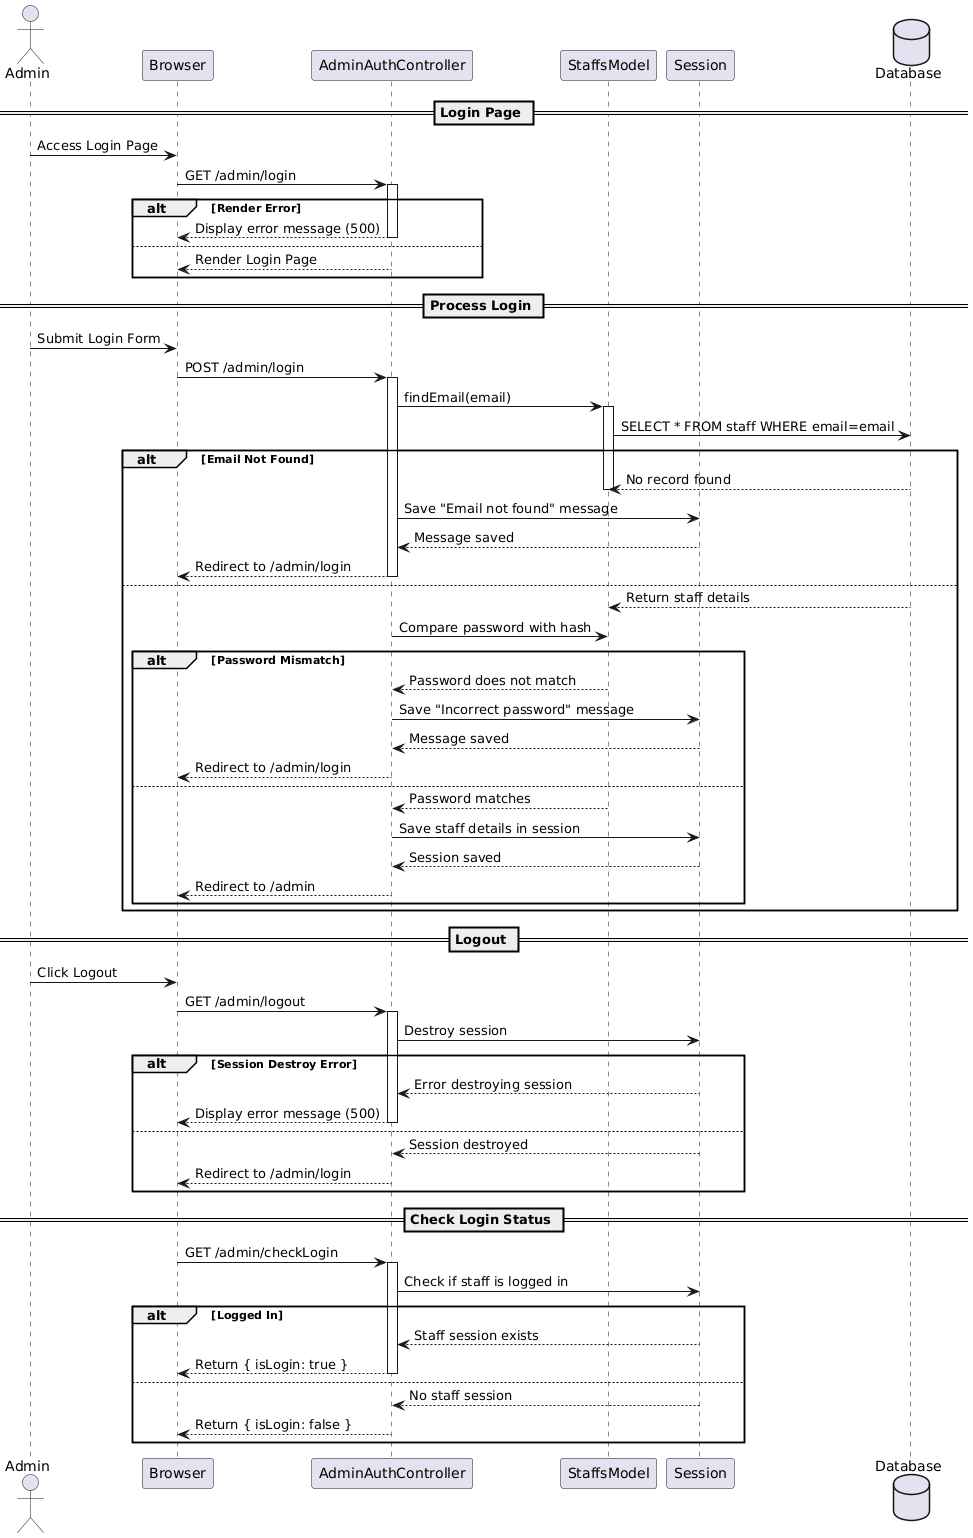

The diagram above was rendered by PlantUML. Its source (embedded in the PNG):
@startuml
actor Admin
participant "Browser" as Browser
participant "AdminAuthController" as Controller
participant "StaffsModel" as Model
participant "Session" as Session
database "Database" as DB

== Login Page ==
Admin -> Browser: Access Login Page
Browser -> Controller: GET /admin/login
activate Controller
alt Render Error
    Controller --> Browser: Display error message (500)
    deactivate Controller
else
    Controller --> Browser: Render Login Page
    deactivate Controller
end

== Process Login ==
Admin -> Browser: Submit Login Form
Browser -> Controller: POST /admin/login
activate Controller
Controller -> Model: findEmail(email)
activate Model
Model -> DB: SELECT * FROM staff WHERE email=email
alt Email Not Found
    DB --> Model: No record found
    deactivate Model
    Controller -> Session: Save "Email not found" message
    Session --> Controller: Message saved
    Controller --> Browser: Redirect to /admin/login
    deactivate Controller
else
    DB --> Model: Return staff details
    deactivate Model
    Controller -> Model: Compare password with hash
    alt Password Mismatch
        Model --> Controller: Password does not match
        Controller -> Session: Save "Incorrect password" message
        Session --> Controller: Message saved
        Controller --> Browser: Redirect to /admin/login
        deactivate Controller
    else
        Model --> Controller: Password matches
        Controller -> Session: Save staff details in session
        Session --> Controller: Session saved
        Controller --> Browser: Redirect to /admin
        deactivate Controller
    end
end

== Logout ==
Admin -> Browser: Click Logout
Browser -> Controller: GET /admin/logout
activate Controller
Controller -> Session: Destroy session
alt Session Destroy Error
    Session --> Controller: Error destroying session
    Controller --> Browser: Display error message (500)
    deactivate Controller
else
    Session --> Controller: Session destroyed
    Controller --> Browser: Redirect to /admin/login
    deactivate Controller
end

== Check Login Status ==
Browser -> Controller: GET /admin/checkLogin
activate Controller
Controller -> Session: Check if staff is logged in
alt Logged In
    Session --> Controller: Staff session exists
    Controller --> Browser: Return { isLogin: true }
    deactivate Controller
else
    Session --> Controller: No staff session
    Controller --> Browser: Return { isLogin: false }
    deactivate Controller
end
@enduml